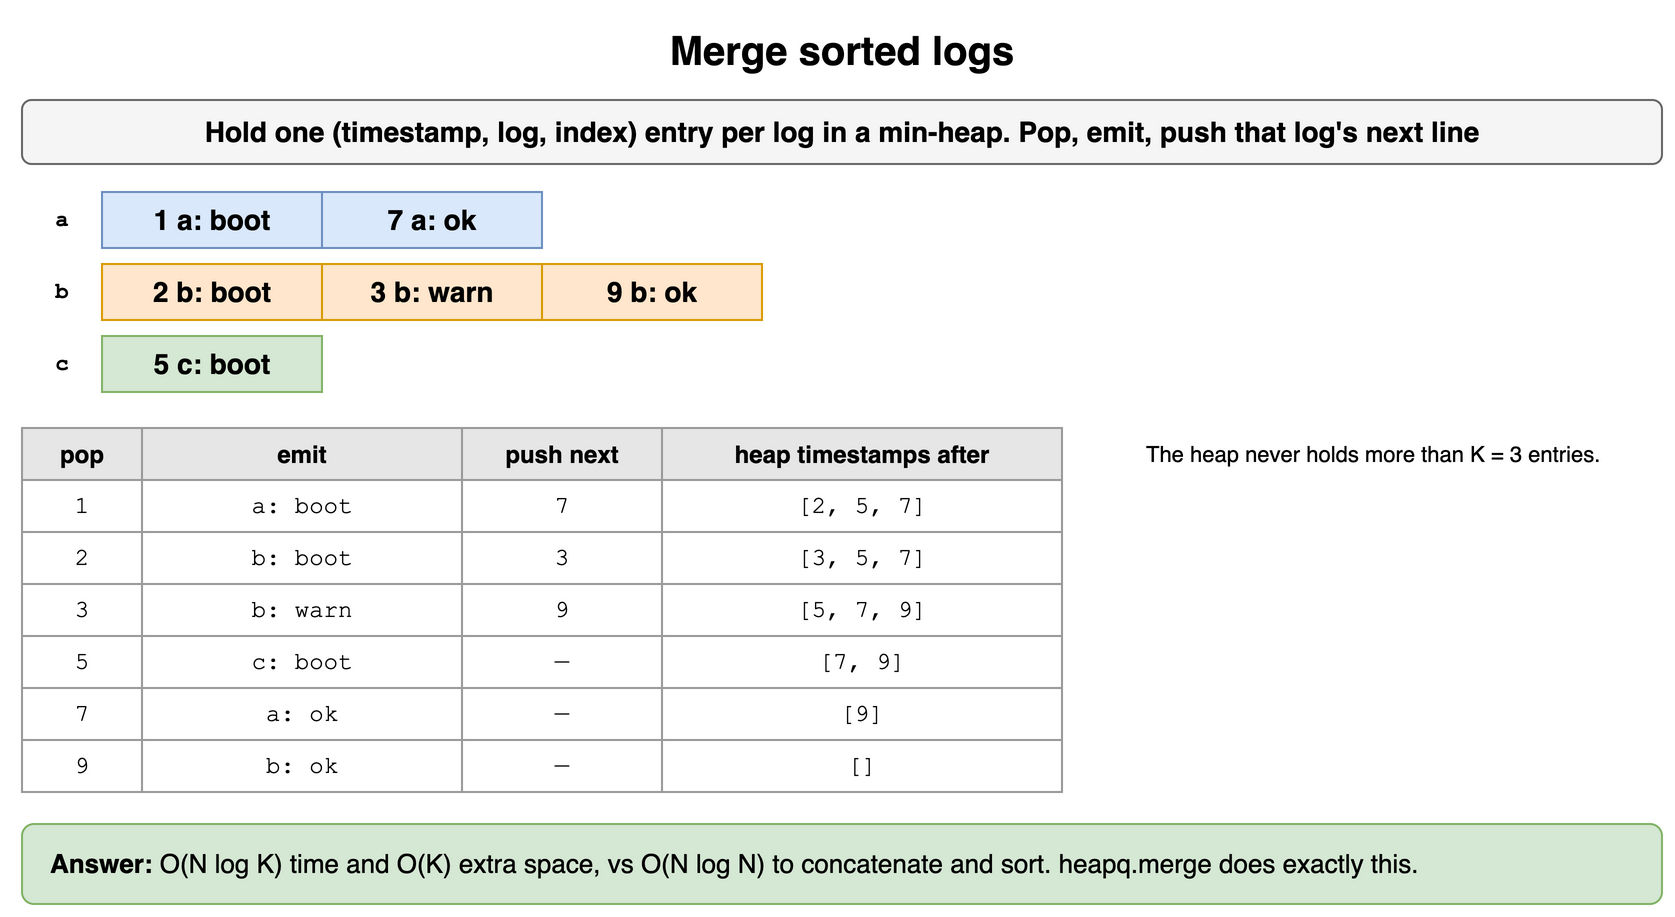

The diagram above was exported from draw.io. Its source (the exported page's mxGraphModel, read from the mxfile embedded in the PNG):
<mxGraphModel dx="900" dy="466" grid="1" gridSize="10" guides="1" tooltips="1" connect="1" arrows="1" fold="1" page="1" pageScale="1" pageWidth="900" pageHeight="466" math="0" shadow="0">
  <root>
    <mxCell id="0" />
    <mxCell id="1" parent="0" />
    <mxCell id="q9h1" value="Merge sorted logs" style="text;html=1;align=center;verticalAlign=middle;whiteSpace=wrap;fontSize=20;fontStyle=1;" vertex="1" parent="1">
      <mxGeometry x="40" y="10" width="820" height="30" as="geometry" />
    </mxCell>
    <mxCell id="q9h2" value="Hold one (timestamp, log, index) entry per log in a min-heap. Pop, emit, push that log's next line" style="rounded=1;whiteSpace=wrap;html=1;fillColor=#f5f5f5;strokeColor=#666666;fontStyle=1;fontSize=14;" vertex="1" parent="1">
      <mxGeometry x="40" y="50" width="820" height="32" as="geometry" />
    </mxCell>
    <mxCell id="q9h3" value="a" style="text;html=1;whiteSpace=wrap;fontSize=11;fontStyle=1;verticalAlign=middle;align=center;fontFamily=Courier New;" vertex="1" parent="1">
      <mxGeometry x="40" y="96" width="40" height="28" as="geometry" />
    </mxCell>
    <mxCell id="q9h4" value="1 a: boot" style="rounded=0;whiteSpace=wrap;html=1;fontStyle=1;fontSize=14;fillColor=#dae8fc;strokeColor=#6c8ebf;" vertex="1" parent="1">
      <mxGeometry x="80" y="96" width="110" height="28" as="geometry" />
    </mxCell>
    <mxCell id="q9h5" value="7 a: ok" style="rounded=0;whiteSpace=wrap;html=1;fontStyle=1;fontSize=14;fillColor=#dae8fc;strokeColor=#6c8ebf;" vertex="1" parent="1">
      <mxGeometry x="190" y="96" width="110" height="28" as="geometry" />
    </mxCell>
    <mxCell id="q9h6" value="b" style="text;html=1;whiteSpace=wrap;fontSize=11;fontStyle=1;verticalAlign=middle;align=center;fontFamily=Courier New;" vertex="1" parent="1">
      <mxGeometry x="40" y="132" width="40" height="28" as="geometry" />
    </mxCell>
    <mxCell id="q9h7" value="2 b: boot" style="rounded=0;whiteSpace=wrap;html=1;fontStyle=1;fontSize=14;fillColor=#ffe6cc;strokeColor=#d79b00;" vertex="1" parent="1">
      <mxGeometry x="80" y="132" width="110" height="28" as="geometry" />
    </mxCell>
    <mxCell id="q9h8" value="3 b: warn" style="rounded=0;whiteSpace=wrap;html=1;fontStyle=1;fontSize=14;fillColor=#ffe6cc;strokeColor=#d79b00;" vertex="1" parent="1">
      <mxGeometry x="190" y="132" width="110" height="28" as="geometry" />
    </mxCell>
    <mxCell id="q9h9" value="9 b: ok" style="rounded=0;whiteSpace=wrap;html=1;fontStyle=1;fontSize=14;fillColor=#ffe6cc;strokeColor=#d79b00;" vertex="1" parent="1">
      <mxGeometry x="300" y="132" width="110" height="28" as="geometry" />
    </mxCell>
    <mxCell id="q9h10" value="c" style="text;html=1;whiteSpace=wrap;fontSize=11;fontStyle=1;verticalAlign=middle;align=center;fontFamily=Courier New;" vertex="1" parent="1">
      <mxGeometry x="40" y="168" width="40" height="28" as="geometry" />
    </mxCell>
    <mxCell id="q9h11" value="5 c: boot" style="rounded=0;whiteSpace=wrap;html=1;fontStyle=1;fontSize=14;fillColor=#d5e8d4;strokeColor=#82b366;" vertex="1" parent="1">
      <mxGeometry x="80" y="168" width="110" height="28" as="geometry" />
    </mxCell>
    <mxCell id="q9h12" value="pop" style="whiteSpace=wrap;html=1;fillColor=#e6e6e6;strokeColor=#999999;fontStyle=1;fontSize=12;" vertex="1" parent="1">
      <mxGeometry x="40" y="214" width="60" height="26" as="geometry" />
    </mxCell>
    <mxCell id="q9h13" value="emit" style="whiteSpace=wrap;html=1;fillColor=#e6e6e6;strokeColor=#999999;fontStyle=1;fontSize=12;" vertex="1" parent="1">
      <mxGeometry x="100" y="214" width="160" height="26" as="geometry" />
    </mxCell>
    <mxCell id="q9h14" value="push next" style="whiteSpace=wrap;html=1;fillColor=#e6e6e6;strokeColor=#999999;fontStyle=1;fontSize=12;" vertex="1" parent="1">
      <mxGeometry x="260" y="214" width="100" height="26" as="geometry" />
    </mxCell>
    <mxCell id="q9h15" value="heap timestamps after" style="whiteSpace=wrap;html=1;fillColor=#e6e6e6;strokeColor=#999999;fontStyle=1;fontSize=12;" vertex="1" parent="1">
      <mxGeometry x="360" y="214" width="200" height="26" as="geometry" />
    </mxCell>
    <mxCell id="q9h16" value="1" style="whiteSpace=wrap;html=1;strokeColor=#999999;fontSize=12;fillColor=#ffffff;fontFamily=Courier New;" vertex="1" parent="1">
      <mxGeometry x="40" y="240" width="60" height="26" as="geometry" />
    </mxCell>
    <mxCell id="q9h17" value="a: boot" style="whiteSpace=wrap;html=1;strokeColor=#999999;fontSize=12;fillColor=#ffffff;fontFamily=Courier New;" vertex="1" parent="1">
      <mxGeometry x="100" y="240" width="160" height="26" as="geometry" />
    </mxCell>
    <mxCell id="q9h18" value="7" style="whiteSpace=wrap;html=1;strokeColor=#999999;fontSize=12;fillColor=#ffffff;fontFamily=Courier New;" vertex="1" parent="1">
      <mxGeometry x="260" y="240" width="100" height="26" as="geometry" />
    </mxCell>
    <mxCell id="q9h19" value="[2, 5, 7]" style="whiteSpace=wrap;html=1;strokeColor=#999999;fontSize=12;fillColor=#ffffff;fontFamily=Courier New;" vertex="1" parent="1">
      <mxGeometry x="360" y="240" width="200" height="26" as="geometry" />
    </mxCell>
    <mxCell id="q9h20" value="2" style="whiteSpace=wrap;html=1;strokeColor=#999999;fontSize=12;fillColor=#ffffff;fontFamily=Courier New;" vertex="1" parent="1">
      <mxGeometry x="40" y="266" width="60" height="26" as="geometry" />
    </mxCell>
    <mxCell id="q9h21" value="b: boot" style="whiteSpace=wrap;html=1;strokeColor=#999999;fontSize=12;fillColor=#ffffff;fontFamily=Courier New;" vertex="1" parent="1">
      <mxGeometry x="100" y="266" width="160" height="26" as="geometry" />
    </mxCell>
    <mxCell id="q9h22" value="3" style="whiteSpace=wrap;html=1;strokeColor=#999999;fontSize=12;fillColor=#ffffff;fontFamily=Courier New;" vertex="1" parent="1">
      <mxGeometry x="260" y="266" width="100" height="26" as="geometry" />
    </mxCell>
    <mxCell id="q9h23" value="[3, 5, 7]" style="whiteSpace=wrap;html=1;strokeColor=#999999;fontSize=12;fillColor=#ffffff;fontFamily=Courier New;" vertex="1" parent="1">
      <mxGeometry x="360" y="266" width="200" height="26" as="geometry" />
    </mxCell>
    <mxCell id="q9h24" value="3" style="whiteSpace=wrap;html=1;strokeColor=#999999;fontSize=12;fillColor=#ffffff;fontFamily=Courier New;" vertex="1" parent="1">
      <mxGeometry x="40" y="292" width="60" height="26" as="geometry" />
    </mxCell>
    <mxCell id="q9h25" value="b: warn" style="whiteSpace=wrap;html=1;strokeColor=#999999;fontSize=12;fillColor=#ffffff;fontFamily=Courier New;" vertex="1" parent="1">
      <mxGeometry x="100" y="292" width="160" height="26" as="geometry" />
    </mxCell>
    <mxCell id="q9h26" value="9" style="whiteSpace=wrap;html=1;strokeColor=#999999;fontSize=12;fillColor=#ffffff;fontFamily=Courier New;" vertex="1" parent="1">
      <mxGeometry x="260" y="292" width="100" height="26" as="geometry" />
    </mxCell>
    <mxCell id="q9h27" value="[5, 7, 9]" style="whiteSpace=wrap;html=1;strokeColor=#999999;fontSize=12;fillColor=#ffffff;fontFamily=Courier New;" vertex="1" parent="1">
      <mxGeometry x="360" y="292" width="200" height="26" as="geometry" />
    </mxCell>
    <mxCell id="q9h28" value="5" style="whiteSpace=wrap;html=1;strokeColor=#999999;fontSize=12;fillColor=#ffffff;fontFamily=Courier New;" vertex="1" parent="1">
      <mxGeometry x="40" y="318" width="60" height="26" as="geometry" />
    </mxCell>
    <mxCell id="q9h29" value="c: boot" style="whiteSpace=wrap;html=1;strokeColor=#999999;fontSize=12;fillColor=#ffffff;fontFamily=Courier New;" vertex="1" parent="1">
      <mxGeometry x="100" y="318" width="160" height="26" as="geometry" />
    </mxCell>
    <mxCell id="q9h30" value="—" style="whiteSpace=wrap;html=1;strokeColor=#999999;fontSize=12;fillColor=#ffffff;fontFamily=Courier New;" vertex="1" parent="1">
      <mxGeometry x="260" y="318" width="100" height="26" as="geometry" />
    </mxCell>
    <mxCell id="q9h31" value="[7, 9]" style="whiteSpace=wrap;html=1;strokeColor=#999999;fontSize=12;fillColor=#ffffff;fontFamily=Courier New;" vertex="1" parent="1">
      <mxGeometry x="360" y="318" width="200" height="26" as="geometry" />
    </mxCell>
    <mxCell id="q9h32" value="7" style="whiteSpace=wrap;html=1;strokeColor=#999999;fontSize=12;fillColor=#ffffff;fontFamily=Courier New;" vertex="1" parent="1">
      <mxGeometry x="40" y="344" width="60" height="26" as="geometry" />
    </mxCell>
    <mxCell id="q9h33" value="a: ok" style="whiteSpace=wrap;html=1;strokeColor=#999999;fontSize=12;fillColor=#ffffff;fontFamily=Courier New;" vertex="1" parent="1">
      <mxGeometry x="100" y="344" width="160" height="26" as="geometry" />
    </mxCell>
    <mxCell id="q9h34" value="—" style="whiteSpace=wrap;html=1;strokeColor=#999999;fontSize=12;fillColor=#ffffff;fontFamily=Courier New;" vertex="1" parent="1">
      <mxGeometry x="260" y="344" width="100" height="26" as="geometry" />
    </mxCell>
    <mxCell id="q9h35" value="[9]" style="whiteSpace=wrap;html=1;strokeColor=#999999;fontSize=12;fillColor=#ffffff;fontFamily=Courier New;" vertex="1" parent="1">
      <mxGeometry x="360" y="344" width="200" height="26" as="geometry" />
    </mxCell>
    <mxCell id="q9h36" value="9" style="whiteSpace=wrap;html=1;strokeColor=#999999;fontSize=12;fillColor=#ffffff;fontFamily=Courier New;" vertex="1" parent="1">
      <mxGeometry x="40" y="370" width="60" height="26" as="geometry" />
    </mxCell>
    <mxCell id="q9h37" value="b: ok" style="whiteSpace=wrap;html=1;strokeColor=#999999;fontSize=12;fillColor=#ffffff;fontFamily=Courier New;" vertex="1" parent="1">
      <mxGeometry x="100" y="370" width="160" height="26" as="geometry" />
    </mxCell>
    <mxCell id="q9h38" value="—" style="whiteSpace=wrap;html=1;strokeColor=#999999;fontSize=12;fillColor=#ffffff;fontFamily=Courier New;" vertex="1" parent="1">
      <mxGeometry x="260" y="370" width="100" height="26" as="geometry" />
    </mxCell>
    <mxCell id="q9h39" value="[]" style="whiteSpace=wrap;html=1;strokeColor=#999999;fontSize=12;fillColor=#ffffff;fontFamily=Courier New;" vertex="1" parent="1">
      <mxGeometry x="360" y="370" width="200" height="26" as="geometry" />
    </mxCell>
    <mxCell id="q9h40" value="The heap never holds more than K = 3 entries." style="text;html=1;whiteSpace=wrap;fontSize=11;align=left;" vertex="1" parent="1">
      <mxGeometry x="600" y="214" width="260" height="40" as="geometry" />
    </mxCell>
    <mxCell id="q9h41" value="&lt;b&gt;Answer:&lt;/b&gt; O(N log K) time and O(K) extra space, vs O(N log N) to concatenate and sort. heapq.merge does exactly this." style="rounded=1;whiteSpace=wrap;html=1;fillColor=#d5e8d4;strokeColor=#82b366;fontSize=13;align=left;spacingLeft=12;" vertex="1" parent="1">
      <mxGeometry x="40" y="412" width="820" height="40" as="geometry" />
    </mxCell>
  </root>
</mxGraphModel>